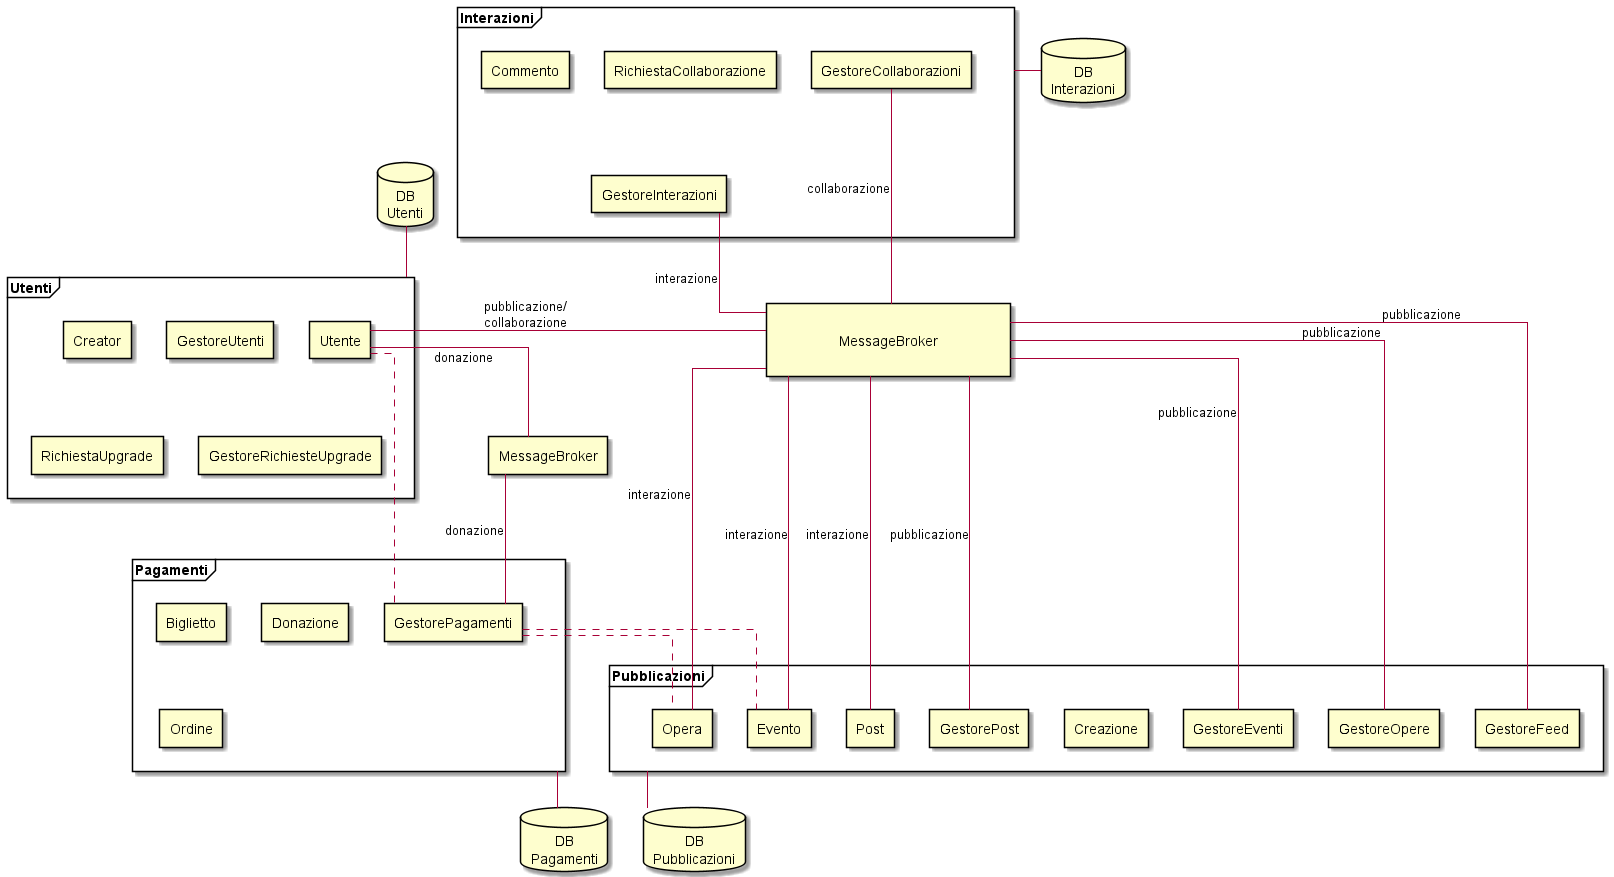

The diagram above was rendered by PlantUML. Its source (embedded in the PNG):
@startuml
skinparam componentStyle rectangle
skinparam defaultTextAlignment center
skinparam linetype ortho

frame "Utenti" as fut {
  [Utente]
  [Creator]
  [GestoreUtenti]
  [RichiestaUpgrade]
  [GestoreRichiesteUpgrade]
}

frame "Pubblicazioni" as fpu {
  [Opera]
  [Post]
  [Evento]
  [Creazione]
  [GestorePost]
  [GestoreEventi]
  [GestoreOpere]
  [GestoreFeed]
}

frame "Interazioni" as fin {
  [Commento]
  [GestoreInterazioni]
  [RichiestaCollaborazione]
  [GestoreCollaborazioni]
}

[GestoreInterazioni] -[hidden]up- [Commento]

frame "Pagamenti" as fpa {
  [Biglietto]
  [Donazione]
  [Ordine]
  [GestorePagamenti]
}

database "DB\nUtenti" as dbut
database "DB\nPubblicazioni" as dbpu
database "DB\nInterazioni" as dbin
database "DB\nPagamenti" as dbpa

rectangle "\nMessageBroker\n\t\t\t\t\t\t\t" as mb1
rectangle "MessageBroker" as mb2

fin -[hidden]down- mb1
mb1 -[hidden]left- fut
fpa -[hidden]up- fpu
fut -[hidden]down- fpa

fut -up- dbut
fpu -down- dbpu
fin -left- dbin
fpa --down- dbpa

mb1 -up- [GestoreInterazioni] : interazione
mb1 --down- [Opera] : interazione
mb1 --down- [Post] : interazione
mb1 --down- [Evento] : interazione
mb1 --down- [GestoreFeed] : pubblicazione
mb1 -right- [Utente] : pubblicazione/\ncollaborazione

mb2 --down- [GestorePagamenti] : donazione
mb2 -up- [Utente] : donazione

[GestorePagamenti] .up. [Utente]
[GestorePagamenti] .down. [Opera]
[GestorePagamenti] .down. [Evento]

[GestoreCollaborazioni] -down- mb1 : collaborazione

[GestoreOpere]  ---up- mb1 : pubblicazione
[GestoreEventi] ---up- mb1 : pubblicazione
[GestorePost]   ---up- mb1 : pubblicazione
@enduml